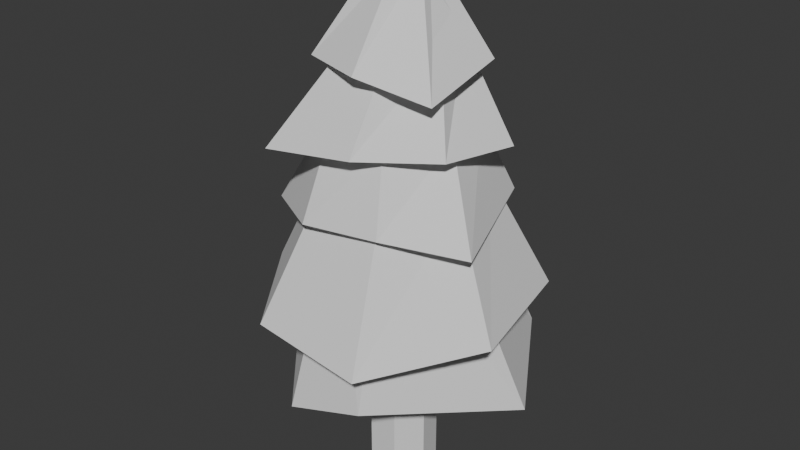 # Source: tree.blend  (saved by Blender 5.2.44; exported with 4.5.12 LTS)
import bpy
from mathutils import Matrix  # noqa: F401  (used for matrix-valued properties, if any)

bpy.ops.wm.read_factory_settings(use_empty=True)
scene = bpy.context.scene
scene.name = 'Scene'

# ---- collections
col_collection = bpy.data.collections.new('Collection'); scene.collection.children.link(col_collection)

# ---- world
world_world = bpy.data.worlds.new('World'); scene.world = world_world
world_world.use_nodes = True; world_world.node_tree.nodes.clear()
_N = world_world.node_tree.nodes; _L = world_world.node_tree.links
n0 = _N.new('ShaderNodeOutputWorld'); n0.name = 'World Output'; n0.location = (200, 100)
n1 = _N.new('ShaderNodeBackground'); n1.name = 'Background'; n1.location = (-200, 100)
n1.inputs[0].default_value = (0.05088, 0.05088, 0.05088, 1.0)
_L.new(n1.outputs[0], n0.inputs[0])
n0.is_active_output = True
world_world.color = (0.05088, 0.05088, 0.05088)
world_world.sun_shadow_jitter_overblur = 0.0

# ---- meshes
me_cylinder = bpy.data.meshes.new('Cylinder')
me_cylinder.from_pydata([(1.185e-09, 0.07407, 0.0), (1.185e-09, 0.07407, 0.3899), (0.05791, 0.04618, 0.0), (0.05791, 0.04618, 0.3899), (0.07222, -0.01648, 0.0), (0.07222, -0.01648, 0.3899), (0.03214, -0.06674, 0.0), (0.03214, -0.06674, 0.3899), (-0.03214, -0.06674, 0.0), (-0.03214, -0.06674, 0.3899), (-0.07222, -0.01648, 0.0), (-0.07222, -0.01648, 0.3899), (-0.05791, 0.04618, 0.0), (-0.05791, 0.04618, 0.3899)], [], [(0, 1, 3, 2), (2, 3, 5, 4), (4, 5, 7, 6), (6, 7, 9, 8), (8, 9, 11, 10), (3, 1, 13, 11, 9, 7, 5), (10, 11, 13, 12), (12, 13, 1, 0), (0, 2, 4, 6, 8, 10, 12)])
_uv = me_cylinder.uv_layers.new(name='UVMap')
_uv.uv.foreach_set('vector', [1.0, 0.5, 1.0, 1.0, 0.8571, 1.0, 0.8571, 0.5, 0.8571, 0.5, 0.8571, 1.0, 0.7143, 1.0, 0.7143, 0.5, 0.7143, 0.5, 0.7143, 1.0, 0.5714, 1.0, 0.5714, 0.5, 0.5714, 0.5, 0.5714, 1.0, 0.4286, 1.0, 0.4286, 0.5, 0.4286, 0.5, 0.4286, 1.0, 0.2857, 1.0, 0.2857, 0.5, 0.4376, 0.3996, 0.25, 0.49, 0.06236, 0.3996, 0.01602, 0.1966, 0.1459, 0.03377, 0.3541, 0.03377, 0.484, 0.1966, 0.2857, 0.5, 0.2857, 1.0, 0.1429, 1.0, 0.1429, 0.5, 0.1429, 0.5, 0.1429, 1.0, 2.98e-08, 1.0, 2.98e-08, 0.5, 0.75, 0.49, 0.9376, 0.3996, 0.984, 0.1966, 0.8541, 0.03377, 0.6459, 0.03377, 0.516, 0.1966, 0.5624, 0.3996])
me_cylinder.update()
me_cylinder_001 = bpy.data.meshes.new('Cylinder.001')
me_cylinder_001.from_pydata([(-0.1059, 0.2738, 7.451e-09), (-0.0002509, 0.1383, 0.4044), (0.1207, 0.3128, 3.725e-09), (0.108, 0.08621, 0.4044), (0.2677, 0.07174, -0.04802), (0.1347, -0.03087, 0.4044), (0.07939, -0.2317, 0.02044), (0.0598, -0.1248, 0.4044), (-0.1054, -0.2317, -0.04378), (-0.0603, -0.1248, 0.4044), (-0.3204, 0.01629, -7.451e-09), (-0.1352, -0.03087, 0.4044), (-0.2793, 0.1964, -0.03373), (-0.1085, 0.08621, 0.4044), (0.1224, 0.09777, 0.4255), (-0.0002509, 0.1569, 0.4255), (0.1527, -0.03499, 0.4255), (0.06784, -0.1415, 0.4255), (-0.06834, -0.1415, 0.4255), (-0.1533, -0.03499, 0.4255), (-0.1229, 0.09777, 0.4255), (0.1321, 0.1055, 0.437), (-0.0002509, 0.1692, 0.437), (0.1648, -0.03774, 0.437), (0.0732, -0.1526, 0.437), (-0.0737, -0.1526, 0.437), (-0.1653, -0.03774, 0.437), (-0.1326, 0.1055, 0.437), (0.2203, 0.2099, 0.1792), (-0.01496, 0.2653, 0.2775), (0.2764, -0.07222, 0.173), (0.1076, -0.2785, 0.1336), (-0.1437, -0.2689, 0.1584), (-0.2816, -0.06866, 0.1896), (-0.2539, 0.1872, 0.1324), (0.1052, 0.08403, 0.5203), (-0.0002509, 0.1348, 0.5203), (0.1313, -0.03009, 0.5203), (0.05827, -0.1216, 0.5203), (-0.05877, -0.1216, 0.5203), (-0.1318, -0.03009, 0.5203), (-0.1057, 0.08403, 0.5203), (0.1163, 0.09287, 0.5528), (-0.0002509, 0.149, 0.5528), (0.1451, -0.03324, 0.5528), (0.06443, -0.1344, 0.5528), (-0.06493, -0.1344, 0.5528), (-0.1456, -0.03324, 0.5528), (-0.1168, 0.09287, 0.5528), (0.1341, 0.1552, 0.4059), (-0.03779, 0.2076, 0.4059), (0.1888, -0.08461, 0.4059), (0.1109, -0.1677, 0.4059), (-0.06663, -0.1951, 0.4059), (-0.1987, -0.0733, 0.4059), (-0.1339, 0.1581, 0.4059), (0.1488, 0.1712, 0.3861), (-0.0384, 0.2381, 0.4023), (0.2359, -0.08921, 0.3564), (0.09543, -0.1914, 0.3918), (-0.07197, -0.2107, 0.3811), (-0.274, -0.06928, 0.3276), (-0.1635, 0.1887, 0.3292), (0.06229, 0.0498, 0.6965), (-0.0002509, 0.07992, 0.6965), (0.07774, -0.01787, 0.6965), (0.03446, -0.07214, 0.6965), (-0.03496, -0.07214, 0.6965), (-0.07824, -0.01787, 0.6965), (-0.06279, 0.0498, 0.6965), (0.08745, 0.06987, 0.7157), (-0.0002509, 0.1121, 0.7157), (0.1091, -0.02503, 0.7157), (0.04842, -0.1011, 0.7157), (-0.04892, -0.1011, 0.7157), (-0.1096, -0.02503, 0.7157), (-0.08795, 0.06987, 0.7157), (0.1662, 0.07254, 0.5573), (0.04675, 0.1753, 0.5573), (0.1603, -0.08492, 0.5573), (0.03351, -0.1785, 0.5573), (-0.1187, -0.1377, 0.5573), (-0.1817, 0.006717, 0.5573), (-0.1081, 0.146, 0.5573), (0.2085, 0.07158, 0.5257), (0.06056, 0.2139, 0.5081), (0.1756, -0.093, 0.5351), (0.03672, -0.1955, 0.5351), (-0.1629, -0.2098, 0.5116), (-0.258, 0.04108, 0.4586), (-0.1194, 0.1639, 0.5272), (0.03977, 0.03184, 0.8487), (-0.0002509, 0.05111, 0.8487), (0.04965, -0.01146, 0.8487), (0.02196, -0.04619, 0.8487), (-0.02246, -0.04619, 0.8487), (-0.05015, -0.01146, 0.8487), (-0.04027, 0.03184, 0.8487), (0.0417, 0.03338, 0.861), (-0.0002509, 0.05358, 0.861), (0.05206, -0.01201, 0.861), (0.02303, -0.04841, 0.861), (-0.02353, -0.04841, 0.861), (-0.05256, -0.01201, 0.861), (-0.0422, 0.03338, 0.861), (0.1416, 0.05303, 0.6921), (0.0467, 0.144, 0.6921), (0.1297, -0.0779, 0.6921), (0.01994, -0.1502, 0.6921), (-0.105, -0.1095, 0.6921), (-0.1511, 0.01365, 0.6921), (-0.08359, 0.1264, 0.6921), (0.1554, 0.07366, 0.6833), (0.05366, 0.1648, 0.663), (0.158, -0.1135, 0.642), (0.02242, -0.1686, 0.6829), (-0.1179, -0.1229, 0.6829), (-0.1696, 0.01533, 0.6829), (-0.1016, 0.1498, 0.6534)], [], [(0, 1, 3, 2), (2, 3, 5, 4), (4, 5, 7, 6), (6, 7, 9, 8), (8, 9, 11, 10), (1, 13, 20, 15), (10, 11, 13, 12), (12, 13, 1, 0), (0, 2, 4, 6, 8, 10, 12), (24, 25, 32, 31), (5, 3, 14, 16), (11, 9, 18, 19), (3, 1, 15, 14), (7, 5, 16, 17), (13, 11, 19, 20), (9, 7, 17, 18), (22, 27, 41, 36), (23, 24, 31, 30), (21, 23, 30, 28), (22, 21, 28, 29), (20, 19, 33, 34), (19, 18, 17, 16, 14, 15, 20, 34, 29, 28, 30, 31, 32, 33), (25, 26, 33, 32), (26, 27, 34, 33), (27, 22, 29, 34), (36, 41, 55, 50), (26, 25, 39, 40), (24, 23, 37, 38), (21, 22, 36, 35), (27, 26, 40, 41), (25, 24, 38, 39), (23, 21, 35, 37), (43, 48, 69, 64), (48, 43, 57, 62), (41, 40, 54, 55), (47, 48, 62, 61), (40, 39, 53, 54), (46, 47, 61, 60), (39, 38, 52, 53), (50, 55, 62, 57), (54, 53, 60, 61), (52, 51, 58, 59), (49, 50, 57, 56), (55, 54, 61, 62), (53, 52, 59, 60), (51, 49, 56, 58), (43, 42, 56, 57), (35, 36, 50, 49), (42, 44, 58, 56), (37, 35, 49, 51), (44, 45, 59, 58), (38, 37, 51, 52), (45, 46, 60, 59), (71, 70, 84, 85), (47, 46, 67, 68), (45, 44, 65, 66), (42, 43, 64, 63), (48, 47, 68, 69), (46, 45, 66, 67), (44, 42, 63, 65), (74, 73, 94, 95), (64, 69, 83, 78), (76, 71, 85, 90), (69, 68, 82, 83), (75, 76, 90, 89), (68, 67, 81, 82), (74, 75, 89, 88), (78, 83, 90, 85), (82, 81, 88, 89), (80, 79, 86, 87), (77, 78, 85, 84), (83, 82, 89, 90), (81, 80, 87, 88), (79, 77, 84, 86), (63, 64, 78, 77), (70, 72, 86, 84), (65, 63, 77, 79), (72, 73, 87, 86), (66, 65, 79, 80), (73, 74, 88, 87), (67, 66, 80, 81), (93, 91, 105, 107), (72, 70, 91, 93), (71, 76, 97, 92), (75, 74, 95, 96), (73, 72, 93, 94), (70, 71, 92, 91), (76, 75, 96, 97), (98, 99, 104, 103, 102, 101, 100), (98, 100, 114, 112), (91, 92, 106, 105), (99, 98, 112, 113), (92, 97, 111, 106), (104, 99, 113, 118), (97, 96, 110, 111), (111, 110, 117, 118), (109, 108, 115, 116), (107, 105, 112, 114), (106, 111, 118, 113), (110, 109, 116, 117), (108, 107, 114, 115), (105, 106, 113, 112), (100, 101, 115, 114), (94, 93, 107, 108), (101, 102, 116, 115), (95, 94, 108, 109), (102, 103, 117, 116), (96, 95, 109, 110), (103, 104, 118, 117)])
_uv = me_cylinder_001.uv_layers.new(name='UVMap')
_uv.uv.foreach_set('vector', [1.0, 0.5, 1.0, 1.0, 0.8571, 1.0, 0.8571, 0.5, 0.8571, 0.5, 0.8571, 1.0, 0.7143, 1.0, 0.7143, 0.5, 0.7143, 0.5, 0.7143, 1.0, 0.5714, 1.0, 0.5714, 0.5, 0.5714, 0.5, 0.5714, 1.0, 0.4286, 1.0, 0.4286, 0.5, 0.4286, 0.5, 0.4286, 1.0, 0.2857, 1.0, 0.2857, 0.5, 2.98e-08, 1.0, 0.1429, 1.0, 0.1429, 1.0, 2.98e-08, 1.0, 0.2857, 0.5, 0.2857, 1.0, 0.1429, 1.0, 0.1429, 0.5, 0.1429, 0.5, 0.1429, 1.0, 2.98e-08, 1.0, 2.98e-08, 0.5, 0.75, 0.49, 0.9376, 0.3996, 0.984, 0.1966, 0.8541, 0.03377, 0.6459, 0.03377, 0.516, 0.1966, 0.5624, 0.3996, 0.3541, 0.03377, 0.1459, 0.03377, 0.1459, 0.03377, 0.3541, 0.03377, 0.7143, 1.0, 0.8571, 1.0, 0.8571, 1.0, 0.7143, 1.0, 0.2857, 1.0, 0.4286, 1.0, 0.4286, 1.0, 0.2857, 1.0, 0.8571, 1.0, 1.0, 1.0, 1.0, 1.0, 0.8571, 1.0, 0.5714, 1.0, 0.7143, 1.0, 0.7143, 1.0, 0.5714, 1.0, 0.1429, 1.0, 0.2857, 1.0, 0.2857, 1.0, 0.1429, 1.0, 0.4286, 1.0, 0.5714, 1.0, 0.5714, 1.0, 0.4286, 1.0, 0.25, 0.49, 0.06236, 0.3996, 0.06236, 0.3996, 0.25, 0.49, 0.484, 0.1966, 0.3541, 0.03377, 0.3541, 0.03377, 0.484, 0.1966, 0.4376, 0.3996, 0.484, 0.1966, 0.484, 0.1966, 0.4376, 0.3996, 0.25, 0.49, 0.4376, 0.3996, 0.4376, 0.3996, 0.25, 0.49, 0.1429, 1.0, 0.2857, 1.0, 0.2857, 1.0, 0.1429, 1.0, 0.2857, 1.0, 0.4286, 1.0, 0.5714, 1.0, 0.7143, 1.0, 0.8571, 1.0, 2.98e-08, 1.0, 0.1429, 1.0, 0.1429, 1.0, 1.0, 1.0, 0.8571, 1.0, 0.7143, 1.0, 0.5714, 1.0, 0.4286, 1.0, 0.2857, 1.0, 0.1459, 0.03377, 0.01602, 0.1966, 0.01602, 0.1966, 0.1459, 0.03377, 0.01602, 0.1966, 0.06236, 0.3996, 0.06236, 0.3996, 0.01602, 0.1966, 0.06236, 0.3996, 0.25, 0.49, 0.25, 0.49, 0.06236, 0.3996, 0.25, 0.49, 0.06236, 0.3996, 0.06236, 0.3996, 0.25, 0.49, 0.01602, 0.1966, 0.1459, 0.03377, 0.1459, 0.03377, 0.01602, 0.1966, 0.3541, 0.03377, 0.484, 0.1966, 0.484, 0.1966, 0.3541, 0.03377, 0.4376, 0.3996, 0.25, 0.49, 0.25, 0.49, 0.4376, 0.3996, 0.06236, 0.3996, 0.01602, 0.1966, 0.01602, 0.1966, 0.06236, 0.3996, 0.1459, 0.03377, 0.3541, 0.03377, 0.3541, 0.03377, 0.1459, 0.03377, 0.484, 0.1966, 0.4376, 0.3996, 0.4376, 0.3996, 0.484, 0.1966, 0.25, 0.49, 0.06236, 0.3996, 0.06236, 0.3996, 0.25, 0.49, 0.06236, 0.3996, 0.25, 0.49, 0.25, 0.49, 0.06236, 0.3996, 0.06236, 0.3996, 0.01602, 0.1966, 0.01602, 0.1966, 0.06236, 0.3996, 0.01602, 0.1966, 0.06236, 0.3996, 0.06236, 0.3996, 0.01602, 0.1966, 0.01602, 0.1966, 0.1459, 0.03377, 0.1459, 0.03377, 0.01602, 0.1966, 0.1459, 0.03377, 0.01602, 0.1966, 0.01602, 0.1966, 0.1459, 0.03377, 0.1459, 0.03377, 0.3541, 0.03377, 0.3541, 0.03377, 0.1459, 0.03377, 0.25, 0.49, 0.06236, 0.3996, 0.06236, 0.3996, 0.25, 0.49, 0.01602, 0.1966, 0.1459, 0.03377, 0.1459, 0.03377, 0.01602, 0.1966, 0.3541, 0.03377, 0.484, 0.1966, 0.484, 0.1966, 0.3541, 0.03377, 0.4376, 0.3996, 0.25, 0.49, 0.25, 0.49, 0.4376, 0.3996, 0.06236, 0.3996, 0.01602, 0.1966, 0.01602, 0.1966, 0.06236, 0.3996, 0.1459, 0.03377, 0.3541, 0.03377, 0.3541, 0.03377, 0.1459, 0.03377, 0.484, 0.1966, 0.4376, 0.3996, 0.4376, 0.3996, 0.484, 0.1966, 0.25, 0.49, 0.4376, 0.3996, 0.4376, 0.3996, 0.25, 0.49, 0.4376, 0.3996, 0.25, 0.49, 0.25, 0.49, 0.4376, 0.3996, 0.4376, 0.3996, 0.484, 0.1966, 0.484, 0.1966, 0.4376, 0.3996, 0.484, 0.1966, 0.4376, 0.3996, 0.4376, 0.3996, 0.484, 0.1966, 0.484, 0.1966, 0.3541, 0.03377, 0.3541, 0.03377, 0.484, 0.1966, 0.3541, 0.03377, 0.484, 0.1966, 0.484, 0.1966, 0.3541, 0.03377, 0.3541, 0.03377, 0.1459, 0.03377, 0.1459, 0.03377, 0.3541, 0.03377, 0.25, 0.49, 0.4376, 0.3996, 0.4376, 0.3996, 0.25, 0.49, 0.01602, 0.1966, 0.1459, 0.03377, 0.1459, 0.03377, 0.01602, 0.1966, 0.3541, 0.03377, 0.484, 0.1966, 0.484, 0.1966, 0.3541, 0.03377, 0.4376, 0.3996, 0.25, 0.49, 0.25, 0.49, 0.4376, 0.3996, 0.06236, 0.3996, 0.01602, 0.1966, 0.01602, 0.1966, 0.06236, 0.3996, 0.1459, 0.03377, 0.3541, 0.03377, 0.3541, 0.03377, 0.1459, 0.03377, 0.484, 0.1966, 0.4376, 0.3996, 0.4376, 0.3996, 0.484, 0.1966, 0.1459, 0.03377, 0.3541, 0.03377, 0.3541, 0.03377, 0.1459, 0.03377, 0.25, 0.49, 0.06236, 0.3996, 0.06236, 0.3996, 0.25, 0.49, 0.06236, 0.3996, 0.25, 0.49, 0.25, 0.49, 0.06236, 0.3996, 0.06236, 0.3996, 0.01602, 0.1966, 0.01602, 0.1966, 0.06236, 0.3996, 0.01602, 0.1966, 0.06236, 0.3996, 0.06236, 0.3996, 0.01602, 0.1966, 0.01602, 0.1966, 0.1459, 0.03377, 0.1459, 0.03377, 0.01602, 0.1966, 0.1459, 0.03377, 0.01602, 0.1966, 0.01602, 0.1966, 0.1459, 0.03377, 0.25, 0.49, 0.06236, 0.3996, 0.06236, 0.3996, 0.25, 0.49, 0.01602, 0.1966, 0.1459, 0.03377, 0.1459, 0.03377, 0.01602, 0.1966, 0.3541, 0.03377, 0.484, 0.1966, 0.484, 0.1966, 0.3541, 0.03377, 0.4376, 0.3996, 0.25, 0.49, 0.25, 0.49, 0.4376, 0.3996, 0.06236, 0.3996, 0.01602, 0.1966, 0.01602, 0.1966, 0.06236, 0.3996, 0.1459, 0.03377, 0.3541, 0.03377, 0.3541, 0.03377, 0.1459, 0.03377, 0.484, 0.1966, 0.4376, 0.3996, 0.4376, 0.3996, 0.484, 0.1966, 0.4376, 0.3996, 0.25, 0.49, 0.25, 0.49, 0.4376, 0.3996, 0.4376, 0.3996, 0.484, 0.1966, 0.484, 0.1966, 0.4376, 0.3996, 0.484, 0.1966, 0.4376, 0.3996, 0.4376, 0.3996, 0.484, 0.1966, 0.484, 0.1966, 0.3541, 0.03377, 0.3541, 0.03377, 0.484, 0.1966, 0.3541, 0.03377, 0.484, 0.1966, 0.484, 0.1966, 0.3541, 0.03377, 0.3541, 0.03377, 0.1459, 0.03377, 0.1459, 0.03377, 0.3541, 0.03377, 0.1459, 0.03377, 0.3541, 0.03377, 0.3541, 0.03377, 0.1459, 0.03377, 0.484, 0.1966, 0.4376, 0.3996, 0.4376, 0.3996, 0.484, 0.1966, 0.484, 0.1966, 0.4376, 0.3996, 0.4376, 0.3996, 0.484, 0.1966, 0.25, 0.49, 0.06236, 0.3996, 0.06236, 0.3996, 0.25, 0.49, 0.01602, 0.1966, 0.1459, 0.03377, 0.1459, 0.03377, 0.01602, 0.1966, 0.3541, 0.03377, 0.484, 0.1966, 0.484, 0.1966, 0.3541, 0.03377, 0.4376, 0.3996, 0.25, 0.49, 0.25, 0.49, 0.4376, 0.3996, 0.06236, 0.3996, 0.01602, 0.1966, 0.01602, 0.1966, 0.06236, 0.3996, 0.4376, 0.3996, 0.25, 0.49, 0.06236, 0.3996, 0.01602, 0.1966, 0.1459, 0.03377, 0.3541, 0.03377, 0.484, 0.1966, 0.4376, 0.3996, 0.484, 0.1966, 0.484, 0.1966, 0.4376, 0.3996, 0.4376, 0.3996, 0.25, 0.49, 0.25, 0.49, 0.4376, 0.3996, 0.25, 0.49, 0.4376, 0.3996, 0.4376, 0.3996, 0.25, 0.49, 0.25, 0.49, 0.06236, 0.3996, 0.06236, 0.3996, 0.25, 0.49, 0.06236, 0.3996, 0.25, 0.49, 0.25, 0.49, 0.06236, 0.3996, 0.06236, 0.3996, 0.01602, 0.1966, 0.01602, 0.1966, 0.06236, 0.3996, 0.06236, 0.3996, 0.01602, 0.1966, 0.01602, 0.1966, 0.06236, 0.3996, 0.1459, 0.03377, 0.3541, 0.03377, 0.3541, 0.03377, 0.1459, 0.03377, 0.484, 0.1966, 0.4376, 0.3996, 0.4376, 0.3996, 0.484, 0.1966, 0.25, 0.49, 0.06236, 0.3996, 0.06236, 0.3996, 0.25, 0.49, 0.01602, 0.1966, 0.1459, 0.03377, 0.1459, 0.03377, 0.01602, 0.1966, 0.3541, 0.03377, 0.484, 0.1966, 0.484, 0.1966, 0.3541, 0.03377, 0.4376, 0.3996, 0.25, 0.49, 0.25, 0.49, 0.4376, 0.3996, 0.484, 0.1966, 0.3541, 0.03377, 0.3541, 0.03377, 0.484, 0.1966, 0.3541, 0.03377, 0.484, 0.1966, 0.484, 0.1966, 0.3541, 0.03377, 0.3541, 0.03377, 0.1459, 0.03377, 0.1459, 0.03377, 0.3541, 0.03377, 0.1459, 0.03377, 0.3541, 0.03377, 0.3541, 0.03377, 0.1459, 0.03377, 0.1459, 0.03377, 0.01602, 0.1966, 0.01602, 0.1966, 0.1459, 0.03377, 0.01602, 0.1966, 0.1459, 0.03377, 0.1459, 0.03377, 0.01602, 0.1966, 0.01602, 0.1966, 0.06236, 0.3996, 0.06236, 0.3996, 0.01602, 0.1966])
me_cylinder_001.update()

# ---- objects
ob_cylinder = bpy.data.objects.new('Cylinder', me_cylinder)
ob_cylinder_001 = bpy.data.objects.new('Cylinder.001', me_cylinder_001)

# ---- transforms, parenting, visibility, modifiers, constraints
ob_cylinder.location = (0.0, 0.0, 0.0)
ob_cylinder_001.location = (0.0, 0.0, 0.2476)

# ---- collection membership
col_collection.objects.link(ob_cylinder)
col_collection.objects.link(ob_cylinder_001)

# ---- scene / render settings (as saved in the file)
scene.frame_start = 1; scene.frame_end = 250; scene.frame_set(1)
scene.render.engine = 'BLENDER_EEVEE_NEXT'
scene.render.bake_bias = 0.0
scene.render.bake_samples = 0
scene.render.compositor_device = 'GPU'
scene.eevee.use_volume_custom_range = False
scene.eevee.fast_gi_thickness_near = 0.1
scene.eevee.fast_gi_thickness_far = 0.0
scene.eevee.ray_tracing_options.screen_trace_thickness = 0.1
bpy.context.view_layer.update()

# ---- added for rendering (the .blend has no active camera and no usable light): camera, sun
cam_auto = bpy.data.cameras.new('AutoCamera')
cam_auto.lens = 50.0
cam_auto.sensor_width = 36.0
cam_auto.clip_end = 1000.0
ob_auto_camera = bpy.data.objects.new('AutoCamera', cam_auto)
scene.collection.objects.link(ob_auto_camera)
ob_auto_camera.location = (1.26494, -1.52716, 1.58381)
ob_auto_camera.rotation_euler = (1.09748, -7.21219e-08, 0.694738)
scene.camera = ob_auto_camera
light_auto_sun = bpy.data.lights.new('AutoSun', 'SUN')
light_auto_sun.energy = 3.0
light_auto_sun.angle = 0.0523599
ob_auto_sun = bpy.data.objects.new('AutoSun', light_auto_sun)
scene.collection.objects.link(ob_auto_sun)
ob_auto_sun.rotation_euler = (0.872665, 0.174533, 0.523599)
bpy.context.view_layer.update()
